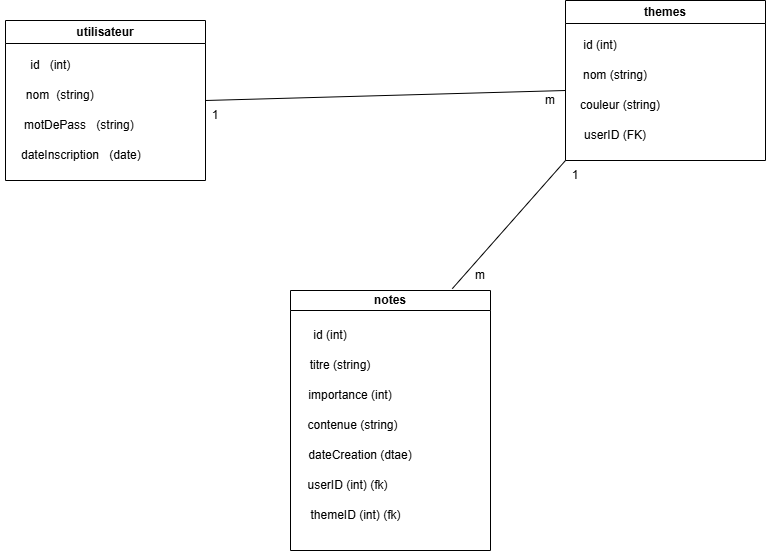

The diagram above was exported from draw.io. Its source (the exported page's mxGraphModel, read from the mxfile embedded in the PNG):
<mxGraphModel dx="1123" dy="607" grid="1" gridSize="10" guides="1" tooltips="1" connect="1" arrows="1" fold="1" page="1" pageScale="1" pageWidth="850" pageHeight="1100" math="0" shadow="0">
  <root>
    <mxCell id="0" />
    <mxCell id="1" parent="0" />
    <mxCell id="pztyeSC_nWZLXLVjTg4V-1" parent="1" style="swimlane;whiteSpace=wrap;html=1;" value="utilisateur" vertex="1">
      <mxGeometry height="160" width="200" x="40" y="40" as="geometry" />
    </mxCell>
    <mxCell id="pztyeSC_nWZLXLVjTg4V-2" parent="pztyeSC_nWZLXLVjTg4V-1" style="text;html=1;whiteSpace=wrap;strokeColor=none;fillColor=none;align=center;verticalAlign=middle;rounded=0;" value="id" vertex="1">
      <mxGeometry height="30" width="40" x="10" y="30" as="geometry" />
    </mxCell>
    <mxCell id="pztyeSC_nWZLXLVjTg4V-3" parent="pztyeSC_nWZLXLVjTg4V-1" style="text;html=1;whiteSpace=wrap;strokeColor=none;fillColor=none;align=center;verticalAlign=middle;rounded=0;" value="nom" vertex="1">
      <mxGeometry height="30" width="75" x="-5" y="60" as="geometry" />
    </mxCell>
    <mxCell id="pztyeSC_nWZLXLVjTg4V-4" parent="pztyeSC_nWZLXLVjTg4V-1" style="text;html=1;whiteSpace=wrap;strokeColor=none;fillColor=none;align=center;verticalAlign=middle;rounded=0;" value="motDePass" vertex="1">
      <mxGeometry height="30" width="80" x="10" y="90" as="geometry" />
    </mxCell>
    <mxCell id="pztyeSC_nWZLXLVjTg4V-5" parent="pztyeSC_nWZLXLVjTg4V-1" style="text;html=1;whiteSpace=wrap;strokeColor=none;fillColor=none;align=center;verticalAlign=middle;rounded=0;" value="dateInscription" vertex="1">
      <mxGeometry height="30" width="90" x="10" y="120" as="geometry" />
    </mxCell>
    <mxCell id="pztyeSC_nWZLXLVjTg4V-6" parent="pztyeSC_nWZLXLVjTg4V-1" style="text;html=1;whiteSpace=wrap;strokeColor=none;fillColor=none;align=center;verticalAlign=middle;rounded=0;" value="(int)" vertex="1">
      <mxGeometry height="30" width="60" x="25" y="30" as="geometry" />
    </mxCell>
    <mxCell id="pztyeSC_nWZLXLVjTg4V-7" parent="pztyeSC_nWZLXLVjTg4V-1" style="text;html=1;whiteSpace=wrap;strokeColor=none;fillColor=none;align=center;verticalAlign=middle;rounded=0;" value="(string)" vertex="1">
      <mxGeometry height="30" width="60" x="40" y="60" as="geometry" />
    </mxCell>
    <mxCell id="pztyeSC_nWZLXLVjTg4V-8" parent="pztyeSC_nWZLXLVjTg4V-1" style="text;html=1;whiteSpace=wrap;strokeColor=none;fillColor=none;align=center;verticalAlign=middle;rounded=0;" value="(string)" vertex="1">
      <mxGeometry height="30" width="60" x="80" y="90" as="geometry" />
    </mxCell>
    <mxCell id="pztyeSC_nWZLXLVjTg4V-9" parent="pztyeSC_nWZLXLVjTg4V-1" style="text;html=1;whiteSpace=wrap;strokeColor=none;fillColor=none;align=center;verticalAlign=middle;rounded=0;" value="(date)" vertex="1">
      <mxGeometry height="30" width="60" x="90" y="120" as="geometry" />
    </mxCell>
    <mxCell id="pztyeSC_nWZLXLVjTg4V-10" parent="1" style="swimlane;whiteSpace=wrap;html=1;" value="themes" vertex="1">
      <mxGeometry height="160" width="200" x="600" y="20" as="geometry" />
    </mxCell>
    <mxCell id="pztyeSC_nWZLXLVjTg4V-18" parent="pztyeSC_nWZLXLVjTg4V-10" style="text;html=1;whiteSpace=wrap;strokeColor=none;fillColor=none;align=center;verticalAlign=middle;rounded=0;" value="id (int)" vertex="1">
      <mxGeometry height="30" width="90" x="-10" y="30" as="geometry" />
    </mxCell>
    <mxCell id="pztyeSC_nWZLXLVjTg4V-19" parent="pztyeSC_nWZLXLVjTg4V-10" style="text;html=1;whiteSpace=wrap;strokeColor=none;fillColor=none;align=center;verticalAlign=middle;rounded=0;" value="nom (string)" vertex="1">
      <mxGeometry height="30" width="100" y="60" as="geometry" />
    </mxCell>
    <mxCell id="pztyeSC_nWZLXLVjTg4V-20" parent="pztyeSC_nWZLXLVjTg4V-10" style="text;html=1;whiteSpace=wrap;strokeColor=none;fillColor=none;align=center;verticalAlign=middle;rounded=0;" value="couleur (string)" vertex="1">
      <mxGeometry height="30" width="110" y="90" as="geometry" />
    </mxCell>
    <mxCell id="pztyeSC_nWZLXLVjTg4V-21" parent="pztyeSC_nWZLXLVjTg4V-10" style="text;html=1;whiteSpace=wrap;strokeColor=none;fillColor=none;align=center;verticalAlign=middle;rounded=0;" value="userID (FK)" vertex="1">
      <mxGeometry height="30" width="100" y="120" as="geometry" />
    </mxCell>
    <mxCell id="pztyeSC_nWZLXLVjTg4V-11" parent="1" style="swimlane;whiteSpace=wrap;html=1;startSize=20;" value="notes" vertex="1">
      <mxGeometry height="260" width="200" x="325" y="310" as="geometry" />
    </mxCell>
    <mxCell id="pztyeSC_nWZLXLVjTg4V-12" parent="pztyeSC_nWZLXLVjTg4V-11" style="text;html=1;whiteSpace=wrap;strokeColor=none;fillColor=none;align=center;verticalAlign=middle;rounded=0;" value="id (int)" vertex="1">
      <mxGeometry height="30" width="60" x="10" y="30" as="geometry" />
    </mxCell>
    <mxCell id="pztyeSC_nWZLXLVjTg4V-13" parent="pztyeSC_nWZLXLVjTg4V-11" style="text;html=1;whiteSpace=wrap;strokeColor=none;fillColor=none;align=center;verticalAlign=middle;rounded=0;" value="titre (string)" vertex="1">
      <mxGeometry height="30" width="100" y="60" as="geometry" />
    </mxCell>
    <mxCell id="pztyeSC_nWZLXLVjTg4V-14" parent="pztyeSC_nWZLXLVjTg4V-11" style="text;html=1;whiteSpace=wrap;strokeColor=none;fillColor=none;align=center;verticalAlign=middle;rounded=0;" value="importance (int)" vertex="1">
      <mxGeometry height="30" width="100" x="10" y="90" as="geometry" />
    </mxCell>
    <mxCell id="pztyeSC_nWZLXLVjTg4V-16" parent="pztyeSC_nWZLXLVjTg4V-11" style="text;html=1;whiteSpace=wrap;strokeColor=none;fillColor=none;align=center;verticalAlign=middle;rounded=0;" value="dateCreation (dtae)" vertex="1">
      <mxGeometry height="30" width="160" x="-10" y="150" as="geometry" />
    </mxCell>
    <mxCell id="pztyeSC_nWZLXLVjTg4V-15" parent="pztyeSC_nWZLXLVjTg4V-11" style="text;html=1;whiteSpace=wrap;strokeColor=none;fillColor=none;align=center;verticalAlign=middle;rounded=0;" value="contenue (string)" vertex="1">
      <mxGeometry height="30" width="105" x="10" y="120" as="geometry" />
    </mxCell>
    <mxCell id="pztyeSC_nWZLXLVjTg4V-22" parent="pztyeSC_nWZLXLVjTg4V-11" style="text;html=1;whiteSpace=wrap;strokeColor=none;fillColor=none;align=center;verticalAlign=middle;rounded=0;" value="userID (int) (fk)" vertex="1">
      <mxGeometry height="30" width="85" x="15" y="180" as="geometry" />
    </mxCell>
    <mxCell id="pztyeSC_nWZLXLVjTg4V-23" parent="pztyeSC_nWZLXLVjTg4V-11" style="text;html=1;whiteSpace=wrap;strokeColor=none;fillColor=none;align=center;verticalAlign=middle;rounded=0;" value="themeID (int) (fk)" vertex="1">
      <mxGeometry height="30" width="105" x="12.5" y="210" as="geometry" />
    </mxCell>
    <mxCell id="uJvXQ2QNFHVr-HTKd4or-1" edge="1" parent="1" source="pztyeSC_nWZLXLVjTg4V-1" style="endArrow=none;html=1;rounded=0;entryX=0;entryY=0;entryDx=0;entryDy=0;exitX=1;exitY=0.5;exitDx=0;exitDy=0;" target="pztyeSC_nWZLXLVjTg4V-20" value="">
      <mxGeometry height="50" relative="1" width="50" as="geometry">
        <mxPoint x="370" y="340" as="sourcePoint" />
        <mxPoint x="420" y="290" as="targetPoint" />
      </mxGeometry>
    </mxCell>
    <mxCell id="uJvXQ2QNFHVr-HTKd4or-2" parent="1" style="text;html=1;whiteSpace=wrap;strokeColor=none;fillColor=none;align=center;verticalAlign=middle;rounded=0;" value="1" vertex="1">
      <mxGeometry height="30" width="40" x="230" y="120" as="geometry" />
    </mxCell>
    <mxCell id="uJvXQ2QNFHVr-HTKd4or-3" parent="1" style="text;html=1;whiteSpace=wrap;strokeColor=none;fillColor=none;align=center;verticalAlign=middle;rounded=0;" value="m" vertex="1">
      <mxGeometry height="30" width="30" x="570" y="105" as="geometry" />
    </mxCell>
    <mxCell id="uJvXQ2QNFHVr-HTKd4or-4" edge="1" parent="1" source="pztyeSC_nWZLXLVjTg4V-11" style="endArrow=none;html=1;rounded=0;entryX=0;entryY=1;entryDx=0;entryDy=0;exitX=0.809;exitY=-0.007;exitDx=0;exitDy=0;exitPerimeter=0;" target="pztyeSC_nWZLXLVjTg4V-10" value="">
      <mxGeometry height="50" relative="1" width="50" as="geometry">
        <mxPoint x="370" y="340" as="sourcePoint" />
        <mxPoint x="420" y="290" as="targetPoint" />
      </mxGeometry>
    </mxCell>
    <mxCell id="uJvXQ2QNFHVr-HTKd4or-6" parent="1" style="text;html=1;whiteSpace=wrap;strokeColor=none;fillColor=none;align=center;verticalAlign=middle;rounded=0;" value="1" vertex="1">
      <mxGeometry height="30" width="60" x="580" y="180" as="geometry" />
    </mxCell>
    <mxCell id="uJvXQ2QNFHVr-HTKd4or-7" parent="1" style="text;html=1;whiteSpace=wrap;strokeColor=none;fillColor=none;align=center;verticalAlign=middle;rounded=0;" value="m" vertex="1">
      <mxGeometry height="30" width="50" x="490" y="280" as="geometry" />
    </mxCell>
  </root>
</mxGraphModel>